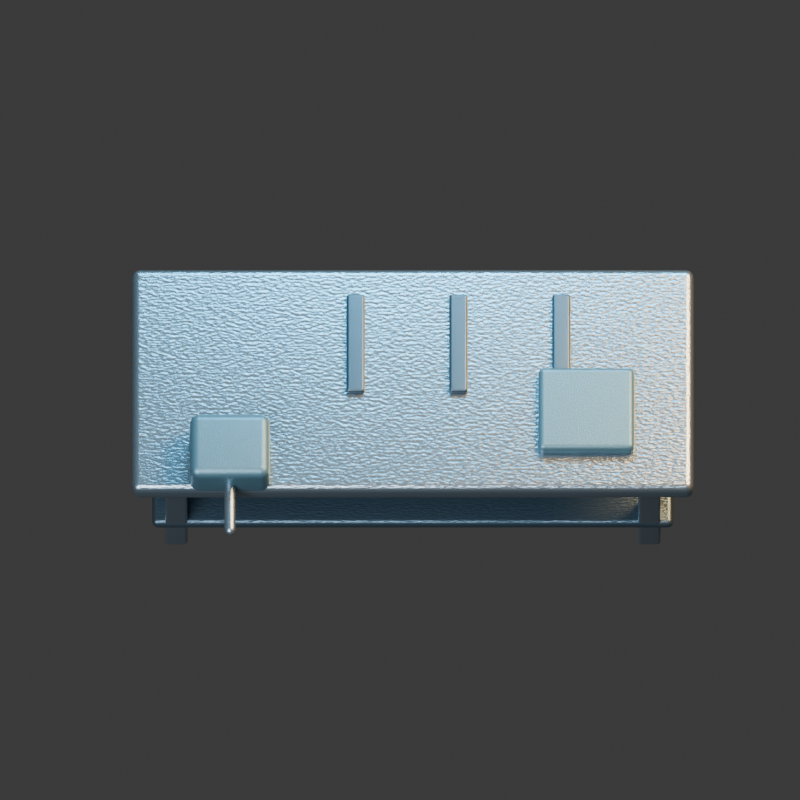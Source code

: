# Source: workbench.blend  (saved by Blender 4.3.34; exported with 4.5.12 LTS)
import bpy
from mathutils import Matrix  # noqa: F401  (used for matrix-valued properties, if any)

bpy.ops.wm.read_factory_settings(use_empty=True)
scene = bpy.context.scene
scene.name = 'Scene'

# ---- collections
col_collection = bpy.data.collections.new('Collection'); scene.collection.children.link(col_collection)

# ---- materials (node trees are filled in below, after node groups)
mat_steel = bpy.data.materials.new('steel')
mat_steel.diffuse_color = (0.27, 0.32, 0.35, 1.0)
mat_metal = bpy.data.materials.new('metal')
mat_metal.diffuse_color = (0.075, 0.105, 0.125, 1.0)
mat_paint = bpy.data.materials.new('paint')
mat_paint.diffuse_color = (0.1, 0.19, 0.22, 1.0)

# ---- material node trees
mat_steel.use_nodes = True; mat_steel.node_tree.nodes.clear()
_N = mat_steel.node_tree.nodes; _L = mat_steel.node_tree.links
n0 = _N.new('ShaderNodeBsdfPrincipled'); n0.name = 'Principled BSDF'; n0.location = (10, 300)
n0.inputs[0].default_value = (0.27, 0.32, 0.35, 1.0)
n0.inputs[1].default_value = 0.85
n0.inputs[2].default_value = 0.27
n1 = _N.new('ShaderNodeOutputMaterial'); n1.name = 'Material Output'; n1.location = (300, 300)
n2 = _N.new('ShaderNodeTexNoise'); n2.name = 'Noise Texture'; n2.location = (0, 0)
n2.inputs[2].default_value = 95.0
n3 = _N.new('ShaderNodeBump'); n3.name = 'Bump'; n3.location = (0, 0)
n3.inputs[0].default_value = 0.15
n3.inputs[1].default_value = 0.025
n3.inputs[2].default_value = 1.0
_L.new(n0.outputs[0], n1.inputs[0])
_L.new(n2.outputs[0], n3.inputs[3])
_L.new(n3.outputs[0], n0.inputs[5])
n1.is_active_output = True
mat_metal.use_nodes = True; mat_metal.node_tree.nodes.clear()
_N = mat_metal.node_tree.nodes; _L = mat_metal.node_tree.links
n0 = _N.new('ShaderNodeBsdfPrincipled'); n0.name = 'Principled BSDF'; n0.location = (10, 300)
n0.inputs[0].default_value = (0.075, 0.105, 0.125, 1.0)
n0.inputs[1].default_value = 0.72
n0.inputs[2].default_value = 0.34
n1 = _N.new('ShaderNodeOutputMaterial'); n1.name = 'Material Output'; n1.location = (300, 300)
n2 = _N.new('ShaderNodeTexNoise'); n2.name = 'Noise Texture'; n2.location = (0, 0)
n2.inputs[2].default_value = 95.0
n3 = _N.new('ShaderNodeBump'); n3.name = 'Bump'; n3.location = (0, 0)
n3.inputs[0].default_value = 0.15
n3.inputs[1].default_value = 0.025
n3.inputs[2].default_value = 1.0
_L.new(n0.outputs[0], n1.inputs[0])
_L.new(n2.outputs[0], n3.inputs[3])
_L.new(n3.outputs[0], n0.inputs[5])
n1.is_active_output = True
mat_paint.use_nodes = True; mat_paint.node_tree.nodes.clear()
_N = mat_paint.node_tree.nodes; _L = mat_paint.node_tree.links
n0 = _N.new('ShaderNodeBsdfPrincipled'); n0.name = 'Principled BSDF'; n0.location = (10, 300)
n0.inputs[0].default_value = (0.1, 0.19, 0.22, 1.0)
n0.inputs[1].default_value = 0.55
n0.inputs[2].default_value = 0.42
n1 = _N.new('ShaderNodeOutputMaterial'); n1.name = 'Material Output'; n1.location = (300, 300)
n2 = _N.new('ShaderNodeTexNoise'); n2.name = 'Noise Texture'; n2.location = (0, 0)
n2.inputs[2].default_value = 95.0
n3 = _N.new('ShaderNodeBump'); n3.name = 'Bump'; n3.location = (0, 0)
n3.inputs[0].default_value = 0.15
n3.inputs[1].default_value = 0.025
n3.inputs[2].default_value = 1.0
_L.new(n0.outputs[0], n1.inputs[0])
_L.new(n2.outputs[0], n3.inputs[3])
_L.new(n3.outputs[0], n0.inputs[5])
n1.is_active_output = True

# ---- world
world_world = bpy.data.worlds.new('World'); scene.world = world_world
world_world.use_nodes = True; world_world.node_tree.nodes.clear()
_N = world_world.node_tree.nodes; _L = world_world.node_tree.links
n0 = _N.new('ShaderNodeOutputWorld'); n0.name = 'World Output'; n0.location = (300, 300)
n1 = _N.new('ShaderNodeBackground'); n1.name = 'Background'; n1.location = (10, 300)
n1.inputs[0].default_value = (0.05088, 0.05088, 0.05088, 1.0)
_L.new(n1.outputs[0], n0.inputs[0])
n0.is_active_output = True
world_world.color = (0.18, 0.22, 0.28)
world_world.sun_shadow_jitter_overblur = 0.0

# ---- cameras
cam_camera_001 = bpy.data.cameras.new('Camera.001')
cam_camera_001.type = 'ORTHO'
cam_camera_001.ortho_scale = 3.5

# ---- lights
light_area = bpy.data.lights.new('Area', 'AREA')
light_area.color = (0.65, 0.82, 1.0)
light_area.energy = 1100.0
light_area.shape = 'DISK'
light_area.size = 5.0
light_area.size_y = 1.0
light_area_001 = bpy.data.lights.new('Area.001', 'AREA')
light_area_001.color = (1.0, 0.64, 0.32)
light_area_001.energy = 1300.0
light_area_001.shape = 'DISK'
light_area_001.size = 4.0
light_area_001.size_y = 1.0
light_area_002 = bpy.data.lights.new('Area.002', 'AREA')
light_area_002.color = (0.12, 0.62, 1.0)
light_area_002.energy = 700.0
light_area_002.shape = 'DISK'
light_area_002.size = 3.0
light_area_002.size_y = 1.0

# ---- meshes
me_cube_111 = bpy.data.meshes.new('Cube.111')
me_cube_111.from_pydata([(-0.05, -0.05, -0.42), (-0.05, -0.05, 0.42), (-0.05, 0.05, -0.42), (-0.05, 0.05, 0.42), (0.05, -0.05, -0.42), (0.05, -0.05, 0.42), (0.05, 0.05, -0.42), (0.05, 0.05, 0.42)], [], [(0, 1, 3, 2), (2, 3, 7, 6), (6, 7, 5, 4), (4, 5, 1, 0), (2, 6, 4, 0), (7, 3, 1, 5)])
_uv = me_cube_111.uv_layers.new(name='UVMap')
_uv.uv.foreach_set('vector', [0.375, 0.0, 0.625, 0.0, 0.625, 0.25, 0.375, 0.25, 0.375, 0.25, 0.625, 0.25, 0.625, 0.5, 0.375, 0.5, 0.375, 0.5, 0.625, 0.5, 0.625, 0.75, 0.375, 0.75, 0.375, 0.75, 0.625, 0.75, 0.625, 1.0, 0.375, 1.0, 0.125, 0.5, 0.375, 0.5, 0.375, 0.75, 0.125, 0.75, 0.625, 0.5, 0.875, 0.5, 0.875, 0.75, 0.625, 0.75])
me_cube_111.materials.append(mat_steel)
me_cube_111.update()
me_cube_112 = bpy.data.meshes.new('Cube.112')
me_cube_112.from_pydata([(-0.05, -0.05, -0.42), (-0.05, -0.05, 0.42), (-0.05, 0.05, -0.42), (-0.05, 0.05, 0.42), (0.05, -0.05, -0.42), (0.05, -0.05, 0.42), (0.05, 0.05, -0.42), (0.05, 0.05, 0.42)], [], [(0, 1, 3, 2), (2, 3, 7, 6), (6, 7, 5, 4), (4, 5, 1, 0), (2, 6, 4, 0), (7, 3, 1, 5)])
_uv = me_cube_112.uv_layers.new(name='UVMap')
_uv.uv.foreach_set('vector', [0.375, 0.0, 0.625, 0.0, 0.625, 0.25, 0.375, 0.25, 0.375, 0.25, 0.625, 0.25, 0.625, 0.5, 0.375, 0.5, 0.375, 0.5, 0.625, 0.5, 0.625, 0.75, 0.375, 0.75, 0.375, 0.75, 0.625, 0.75, 0.625, 1.0, 0.375, 1.0, 0.125, 0.5, 0.375, 0.5, 0.375, 0.75, 0.125, 0.75, 0.625, 0.5, 0.875, 0.5, 0.875, 0.75, 0.625, 0.75])
me_cube_112.materials.append(mat_steel)
me_cube_112.update()
me_cube_113 = bpy.data.meshes.new('Cube.113')
me_cube_113.from_pydata([(-0.05, -0.05, -0.42), (-0.05, -0.05, 0.42), (-0.05, 0.05, -0.42), (-0.05, 0.05, 0.42), (0.05, -0.05, -0.42), (0.05, -0.05, 0.42), (0.05, 0.05, -0.42), (0.05, 0.05, 0.42)], [], [(0, 1, 3, 2), (2, 3, 7, 6), (6, 7, 5, 4), (4, 5, 1, 0), (2, 6, 4, 0), (7, 3, 1, 5)])
_uv = me_cube_113.uv_layers.new(name='UVMap')
_uv.uv.foreach_set('vector', [0.375, 0.0, 0.625, 0.0, 0.625, 0.25, 0.375, 0.25, 0.375, 0.25, 0.625, 0.25, 0.625, 0.5, 0.375, 0.5, 0.375, 0.5, 0.625, 0.5, 0.625, 0.75, 0.375, 0.75, 0.375, 0.75, 0.625, 0.75, 0.625, 1.0, 0.375, 1.0, 0.125, 0.5, 0.375, 0.5, 0.375, 0.75, 0.125, 0.75, 0.625, 0.5, 0.875, 0.5, 0.875, 0.75, 0.625, 0.75])
me_cube_113.materials.append(mat_steel)
me_cube_113.update()
me_cube_114 = bpy.data.meshes.new('Cube.114')
me_cube_114.from_pydata([(-0.05, -0.05, -0.42), (-0.05, -0.05, 0.42), (-0.05, 0.05, -0.42), (-0.05, 0.05, 0.42), (0.05, -0.05, -0.42), (0.05, -0.05, 0.42), (0.05, 0.05, -0.42), (0.05, 0.05, 0.42)], [], [(0, 1, 3, 2), (2, 3, 7, 6), (6, 7, 5, 4), (4, 5, 1, 0), (2, 6, 4, 0), (7, 3, 1, 5)])
_uv = me_cube_114.uv_layers.new(name='UVMap')
_uv.uv.foreach_set('vector', [0.375, 0.0, 0.625, 0.0, 0.625, 0.25, 0.375, 0.25, 0.375, 0.25, 0.625, 0.25, 0.625, 0.5, 0.375, 0.5, 0.375, 0.5, 0.625, 0.5, 0.625, 0.75, 0.375, 0.75, 0.375, 0.75, 0.625, 0.75, 0.625, 1.0, 0.375, 1.0, 0.125, 0.5, 0.375, 0.5, 0.375, 0.75, 0.125, 0.75, 0.625, 0.5, 0.875, 0.5, 0.875, 0.75, 0.625, 0.75])
me_cube_114.materials.append(mat_steel)
me_cube_114.update()
me_cube_115 = bpy.data.meshes.new('Cube.115')
me_cube_115.from_pydata([(-1.23, -0.525, -0.055), (-1.23, -0.525, 0.055), (-1.23, 0.525, -0.055), (-1.23, 0.525, 0.055), (1.23, -0.525, -0.055), (1.23, -0.525, 0.055), (1.23, 0.525, -0.055), (1.23, 0.525, 0.055)], [], [(0, 1, 3, 2), (2, 3, 7, 6), (6, 7, 5, 4), (4, 5, 1, 0), (2, 6, 4, 0), (7, 3, 1, 5)])
_uv = me_cube_115.uv_layers.new(name='UVMap')
_uv.uv.foreach_set('vector', [0.375, 0.0, 0.625, 0.0, 0.625, 0.25, 0.375, 0.25, 0.375, 0.25, 0.625, 0.25, 0.625, 0.5, 0.375, 0.5, 0.375, 0.5, 0.625, 0.5, 0.625, 0.75, 0.375, 0.75, 0.375, 0.75, 0.625, 0.75, 0.625, 1.0, 0.375, 1.0, 0.125, 0.5, 0.375, 0.5, 0.375, 0.75, 0.125, 0.75, 0.625, 0.5, 0.875, 0.5, 0.875, 0.75, 0.625, 0.75])
me_cube_115.materials.append(mat_steel)
me_cube_115.update()
me_cube_116 = bpy.data.meshes.new('Cube.116')
me_cube_116.from_pydata([(-1.14, -0.41, -0.0275), (-1.14, -0.41, 0.0275), (-1.14, 0.41, -0.0275), (-1.14, 0.41, 0.0275), (1.14, -0.41, -0.0275), (1.14, -0.41, 0.0275), (1.14, 0.41, -0.0275), (1.14, 0.41, 0.0275)], [], [(0, 1, 3, 2), (2, 3, 7, 6), (6, 7, 5, 4), (4, 5, 1, 0), (2, 6, 4, 0), (7, 3, 1, 5)])
_uv = me_cube_116.uv_layers.new(name='UVMap')
_uv.uv.foreach_set('vector', [0.375, 0.0, 0.625, 0.0, 0.625, 0.25, 0.375, 0.25, 0.375, 0.25, 0.625, 0.25, 0.625, 0.5, 0.375, 0.5, 0.375, 0.5, 0.625, 0.5, 0.625, 0.75, 0.375, 0.75, 0.375, 0.75, 0.625, 0.75, 0.625, 1.0, 0.375, 1.0, 0.125, 0.5, 0.375, 0.5, 0.375, 0.75, 0.125, 0.75, 0.625, 0.5, 0.875, 0.5, 0.875, 0.75, 0.625, 0.75])
me_cube_116.materials.append(mat_metal)
me_cube_116.update()
me_cube_117 = bpy.data.meshes.new('Cube.117')
me_cube_117.from_pydata([(-0.175, -0.15, -0.105), (-0.175, -0.15, 0.105), (-0.175, 0.15, -0.105), (-0.175, 0.15, 0.105), (0.175, -0.15, -0.105), (0.175, -0.15, 0.105), (0.175, 0.15, -0.105), (0.175, 0.15, 0.105)], [], [(0, 1, 3, 2), (2, 3, 7, 6), (6, 7, 5, 4), (4, 5, 1, 0), (2, 6, 4, 0), (7, 3, 1, 5)])
_uv = me_cube_117.uv_layers.new(name='UVMap')
_uv.uv.foreach_set('vector', [0.375, 0.0, 0.625, 0.0, 0.625, 0.25, 0.375, 0.25, 0.375, 0.25, 0.625, 0.25, 0.625, 0.5, 0.375, 0.5, 0.375, 0.5, 0.625, 0.5, 0.625, 0.75, 0.375, 0.75, 0.375, 0.75, 0.625, 0.75, 0.625, 1.0, 0.375, 1.0, 0.125, 0.5, 0.375, 0.5, 0.375, 0.75, 0.125, 0.75, 0.625, 0.5, 0.875, 0.5, 0.875, 0.75, 0.625, 0.75])
me_cube_117.materials.append(mat_paint)
me_cube_117.update()
me_cylinder_027 = bpy.data.meshes.new('Cylinder.027')
me_cylinder_027.from_pydata([(0.0, 0.025, -0.15), (0.0, 0.025, 0.15), (0.004877, 0.02452, -0.15), (0.004877, 0.02452, 0.15), (0.009567, 0.0231, -0.15), (0.009567, 0.0231, 0.15), (0.01389, 0.02079, -0.15), (0.01389, 0.02079, 0.15), (0.01768, 0.01768, -0.15), (0.01768, 0.01768, 0.15), (0.02079, 0.01389, -0.15), (0.02079, 0.01389, 0.15), (0.0231, 0.009567, -0.15), (0.0231, 0.009567, 0.15), (0.02452, 0.004877, -0.15), (0.02452, 0.004877, 0.15), (0.025, 0.0, -0.15), (0.025, 0.0, 0.15), (0.02452, -0.004877, -0.15), (0.02452, -0.004877, 0.15), (0.0231, -0.009567, -0.15), (0.0231, -0.009567, 0.15), (0.02079, -0.01389, -0.15), (0.02079, -0.01389, 0.15), (0.01768, -0.01768, -0.15), (0.01768, -0.01768, 0.15), (0.01389, -0.02079, -0.15), (0.01389, -0.02079, 0.15), (0.009567, -0.0231, -0.15), (0.009567, -0.0231, 0.15), (0.004877, -0.02452, -0.15), (0.004877, -0.02452, 0.15), (0.0, -0.025, -0.15), (0.0, -0.025, 0.15), (-0.004877, -0.02452, -0.15), (-0.004877, -0.02452, 0.15), (-0.009567, -0.0231, -0.15), (-0.009567, -0.0231, 0.15), (-0.01389, -0.02079, -0.15), (-0.01389, -0.02079, 0.15), (-0.01768, -0.01768, -0.15), (-0.01768, -0.01768, 0.15), (-0.02079, -0.01389, -0.15), (-0.02079, -0.01389, 0.15), (-0.0231, -0.009567, -0.15), (-0.0231, -0.009567, 0.15), (-0.02452, -0.004877, -0.15), (-0.02452, -0.004877, 0.15), (-0.025, 0.0, -0.15), (-0.025, 0.0, 0.15), (-0.02452, 0.004877, -0.15), (-0.02452, 0.004877, 0.15), (-0.0231, 0.009567, -0.15), (-0.0231, 0.009567, 0.15), (-0.02079, 0.01389, -0.15), (-0.02079, 0.01389, 0.15), (-0.01768, 0.01768, -0.15), (-0.01768, 0.01768, 0.15), (-0.01389, 0.02079, -0.15), (-0.01389, 0.02079, 0.15), (-0.009567, 0.0231, -0.15), (-0.009567, 0.0231, 0.15), (-0.004877, 0.02452, -0.15), (-0.004877, 0.02452, 0.15)], [], [(0, 1, 3, 2), (2, 3, 5, 4), (4, 5, 7, 6), (6, 7, 9, 8), (8, 9, 11, 10), (10, 11, 13, 12), (12, 13, 15, 14), (14, 15, 17, 16), (16, 17, 19, 18), (18, 19, 21, 20), (20, 21, 23, 22), (22, 23, 25, 24), (24, 25, 27, 26), (26, 27, 29, 28), (28, 29, 31, 30), (30, 31, 33, 32), (32, 33, 35, 34), (34, 35, 37, 36), (36, 37, 39, 38), (38, 39, 41, 40), (40, 41, 43, 42), (42, 43, 45, 44), (44, 45, 47, 46), (46, 47, 49, 48), (48, 49, 51, 50), (50, 51, 53, 52), (52, 53, 55, 54), (54, 55, 57, 56), (56, 57, 59, 58), (58, 59, 61, 60), (3, 1, 63, 61, 59, 57, 55, 53, 51, 49, 47, 45, 43, 41, 39, 37, 35, 33, 31, 29, 27, 25, 23, 21, 19, 17, 15, 13, 11, 9, 7, 5), (60, 61, 63, 62), (62, 63, 1, 0), (0, 2, 4, 6, 8, 10, 12, 14, 16, 18, 20, 22, 24, 26, 28, 30, 32, 34, 36, 38, 40, 42, 44, 46, 48, 50, 52, 54, 56, 58, 60, 62)])
_uv = me_cylinder_027.uv_layers.new(name='UVMap')
_uv.uv.foreach_set('vector', [1.0, 0.5, 1.0, 1.0, 0.9688, 1.0, 0.9688, 0.5, 0.9688, 0.5, 0.9688, 1.0, 0.9375, 1.0, 0.9375, 0.5, 0.9375, 0.5, 0.9375, 1.0, 0.9062, 1.0, 0.9062, 0.5, 0.9062, 0.5, 0.9062, 1.0, 0.875, 1.0, 0.875, 0.5, 0.875, 0.5, 0.875, 1.0, 0.8438, 1.0, 0.8438, 0.5, 0.8438, 0.5, 0.8438, 1.0, 0.8125, 1.0, 0.8125, 0.5, 0.8125, 0.5, 0.8125, 1.0, 0.7812, 1.0, 0.7812, 0.5, 0.7812, 0.5, 0.7812, 1.0, 0.75, 1.0, 0.75, 0.5, 0.75, 0.5, 0.75, 1.0, 0.7188, 1.0, 0.7188, 0.5, 0.7188, 0.5, 0.7188, 1.0, 0.6875, 1.0, 0.6875, 0.5, 0.6875, 0.5, 0.6875, 1.0, 0.6562, 1.0, 0.6562, 0.5, 0.6562, 0.5, 0.6562, 1.0, 0.625, 1.0, 0.625, 0.5, 0.625, 0.5, 0.625, 1.0, 0.5938, 1.0, 0.5938, 0.5, 0.5938, 0.5, 0.5938, 1.0, 0.5625, 1.0, 0.5625, 0.5, 0.5625, 0.5, 0.5625, 1.0, 0.5312, 1.0, 0.5312, 0.5, 0.5312, 0.5, 0.5312, 1.0, 0.5, 1.0, 0.5, 0.5, 0.5, 0.5, 0.5, 1.0, 0.4688, 1.0, 0.4688, 0.5, 0.4688, 0.5, 0.4688, 1.0, 0.4375, 1.0, 0.4375, 0.5, 0.4375, 0.5, 0.4375, 1.0, 0.4062, 1.0, 0.4062, 0.5, 0.4062, 0.5, 0.4062, 1.0, 0.375, 1.0, 0.375, 0.5, 0.375, 0.5, 0.375, 1.0, 0.3438, 1.0, 0.3438, 0.5, 0.3438, 0.5, 0.3438, 1.0, 0.3125, 1.0, 0.3125, 0.5, 0.3125, 0.5, 0.3125, 1.0, 0.2812, 1.0, 0.2812, 0.5, 0.2812, 0.5, 0.2812, 1.0, 0.25, 1.0, 0.25, 0.5, 0.25, 0.5, 0.25, 1.0, 0.2188, 1.0, 0.2188, 0.5, 0.2188, 0.5, 0.2188, 1.0, 0.1875, 1.0, 0.1875, 0.5, 0.1875, 0.5, 0.1875, 1.0, 0.1562, 1.0, 0.1562, 0.5, 0.1562, 0.5, 0.1562, 1.0, 0.125, 1.0, 0.125, 0.5, 0.125, 0.5, 0.125, 1.0, 0.09375, 1.0, 0.09375, 0.5, 0.09375, 0.5, 0.09375, 1.0, 0.0625, 1.0, 0.0625, 0.5, 0.2968, 0.4854, 0.25, 0.49, 0.2032, 0.4854, 0.1582, 0.4717, 0.1167, 0.4496, 0.08029, 0.4197, 0.05045, 0.3833, 0.02827, 0.3418, 0.01461, 0.2968, 0.01, 0.25, 0.01461, 0.2032, 0.02827, 0.1582, 0.05045, 0.1167, 0.08029, 0.08029, 0.1167, 0.05045, 0.1582, 0.02827, 0.2032, 0.01461, 0.25, 0.01, 0.2968, 0.01461, 0.3418, 0.02827, 0.3833, 0.05045, 0.4197, 0.08029, 0.4496, 0.1167, 0.4717, 0.1582, 0.4854, 0.2032, 0.49, 0.25, 0.4854, 0.2968, 0.4717, 0.3418, 0.4496, 0.3833, 0.4197, 0.4197, 0.3833, 0.4496, 0.3418, 0.4717, 0.0625, 0.5, 0.0625, 1.0, 0.03125, 1.0, 0.03125, 0.5, 0.03125, 0.5, 0.03125, 1.0, 0.0, 1.0, 0.0, 0.5, 0.75, 0.49, 0.7968, 0.4854, 0.8418, 0.4717, 0.8833, 0.4496, 0.9197, 0.4197, 0.9496, 0.3833, 0.9717, 0.3418, 0.9854, 0.2968, 0.99, 0.25, 0.9854, 0.2032, 0.9717, 0.1582, 0.9496, 0.1167, 0.9197, 0.08029, 0.8833, 0.05045, 0.8418, 0.02827, 0.7968, 0.01461, 0.75, 0.01, 0.7032, 0.01461, 0.6582, 0.02827, 0.6167, 0.05045, 0.5803, 0.08029, 0.5504, 0.1167, 0.5283, 0.1582, 0.5146, 0.2032, 0.51, 0.25, 0.5146, 0.2968, 0.5283, 0.3418, 0.5504, 0.3833, 0.5803, 0.4197, 0.6167, 0.4496, 0.6582, 0.4717, 0.7032, 0.4854])
me_cylinder_027.materials.append(mat_steel)
me_cylinder_027.update()
me_cube_118 = bpy.data.meshes.new('Cube.118')
me_cube_118.from_pydata([(-0.04, -0.23, -0.0175), (-0.04, -0.23, 0.0175), (-0.04, 0.23, -0.0175), (-0.04, 0.23, 0.0175), (0.04, -0.23, -0.0175), (0.04, -0.23, 0.0175), (0.04, 0.23, -0.0175), (0.04, 0.23, 0.0175)], [], [(0, 1, 3, 2), (2, 3, 7, 6), (6, 7, 5, 4), (4, 5, 1, 0), (2, 6, 4, 0), (7, 3, 1, 5)])
_uv = me_cube_118.uv_layers.new(name='UVMap')
_uv.uv.foreach_set('vector', [0.375, 0.0, 0.625, 0.0, 0.625, 0.25, 0.375, 0.25, 0.375, 0.25, 0.625, 0.25, 0.625, 0.5, 0.375, 0.5, 0.375, 0.5, 0.625, 0.5, 0.625, 0.75, 0.375, 0.75, 0.375, 0.75, 0.625, 0.75, 0.625, 1.0, 0.375, 1.0, 0.125, 0.5, 0.375, 0.5, 0.375, 0.75, 0.125, 0.75, 0.625, 0.5, 0.875, 0.5, 0.875, 0.75, 0.625, 0.75])
me_cube_118.materials.append(mat_metal)
me_cube_118.update()
me_cube_119 = bpy.data.meshes.new('Cube.119')
me_cube_119.from_pydata([(-0.04, -0.23, -0.0175), (-0.04, -0.23, 0.0175), (-0.04, 0.23, -0.0175), (-0.04, 0.23, 0.0175), (0.04, -0.23, -0.0175), (0.04, -0.23, 0.0175), (0.04, 0.23, -0.0175), (0.04, 0.23, 0.0175)], [], [(0, 1, 3, 2), (2, 3, 7, 6), (6, 7, 5, 4), (4, 5, 1, 0), (2, 6, 4, 0), (7, 3, 1, 5)])
_uv = me_cube_119.uv_layers.new(name='UVMap')
_uv.uv.foreach_set('vector', [0.375, 0.0, 0.625, 0.0, 0.625, 0.25, 0.375, 0.25, 0.375, 0.25, 0.625, 0.25, 0.625, 0.5, 0.375, 0.5, 0.375, 0.5, 0.625, 0.5, 0.625, 0.75, 0.375, 0.75, 0.375, 0.75, 0.625, 0.75, 0.625, 1.0, 0.375, 1.0, 0.125, 0.5, 0.375, 0.5, 0.375, 0.75, 0.125, 0.75, 0.625, 0.5, 0.875, 0.5, 0.875, 0.75, 0.625, 0.75])
me_cube_119.materials.append(mat_metal)
me_cube_119.update()
me_cube_120 = bpy.data.meshes.new('Cube.120')
me_cube_120.from_pydata([(-0.04, -0.23, -0.0175), (-0.04, -0.23, 0.0175), (-0.04, 0.23, -0.0175), (-0.04, 0.23, 0.0175), (0.04, -0.23, -0.0175), (0.04, -0.23, 0.0175), (0.04, 0.23, -0.0175), (0.04, 0.23, 0.0175)], [], [(0, 1, 3, 2), (2, 3, 7, 6), (6, 7, 5, 4), (4, 5, 1, 0), (2, 6, 4, 0), (7, 3, 1, 5)])
_uv = me_cube_120.uv_layers.new(name='UVMap')
_uv.uv.foreach_set('vector', [0.375, 0.0, 0.625, 0.0, 0.625, 0.25, 0.375, 0.25, 0.375, 0.25, 0.625, 0.25, 0.625, 0.5, 0.375, 0.5, 0.375, 0.5, 0.625, 0.5, 0.625, 0.75, 0.375, 0.75, 0.375, 0.75, 0.625, 0.75, 0.625, 1.0, 0.375, 1.0, 0.125, 0.5, 0.375, 0.5, 0.375, 0.75, 0.125, 0.75, 0.625, 0.5, 0.875, 0.5, 0.875, 0.75, 0.625, 0.75])
me_cube_120.materials.append(mat_metal)
me_cube_120.update()
me_cube_121 = bpy.data.meshes.new('Cube.121')
me_cube_121.from_pydata([(-0.21, -0.195, -0.0375), (-0.21, -0.195, 0.0375), (-0.21, 0.195, -0.0375), (-0.21, 0.195, 0.0375), (0.21, -0.195, -0.0375), (0.21, -0.195, 0.0375), (0.21, 0.195, -0.0375), (0.21, 0.195, 0.0375)], [], [(0, 1, 3, 2), (2, 3, 7, 6), (6, 7, 5, 4), (4, 5, 1, 0), (2, 6, 4, 0), (7, 3, 1, 5)])
_uv = me_cube_121.uv_layers.new(name='UVMap')
_uv.uv.foreach_set('vector', [0.375, 0.0, 0.625, 0.0, 0.625, 0.25, 0.375, 0.25, 0.375, 0.25, 0.625, 0.25, 0.625, 0.5, 0.375, 0.5, 0.375, 0.5, 0.625, 0.5, 0.625, 0.75, 0.375, 0.75, 0.375, 0.75, 0.625, 0.75, 0.625, 1.0, 0.375, 1.0, 0.125, 0.5, 0.375, 0.5, 0.375, 0.75, 0.125, 0.75, 0.625, 0.5, 0.875, 0.5, 0.875, 0.75, 0.625, 0.75])
me_cube_121.materials.append(mat_paint)
me_cube_121.update()

# ---- objects
ob_proppivot = bpy.data.objects.new('PropPivot', None)
ob_camera = bpy.data.objects.new('Camera', cam_camera_001)
ob_area = bpy.data.objects.new('Area', light_area)
ob_area_001 = bpy.data.objects.new('Area.001', light_area_001)
ob_area_002 = bpy.data.objects.new('Area.002', light_area_002)
ob_foot = bpy.data.objects.new('foot', me_cube_111)
ob_foot_001 = bpy.data.objects.new('foot.001', me_cube_112)
ob_foot_002 = bpy.data.objects.new('foot.002', me_cube_113)
ob_foot_003 = bpy.data.objects.new('foot.003', me_cube_114)
ob_steel_worktop = bpy.data.objects.new('steel worktop', me_cube_115)
ob_lower_shelf = bpy.data.objects.new('lower shelf', me_cube_116)
ob_vice = bpy.data.objects.new('vice', me_cube_117)
ob_vice_screw = bpy.data.objects.new('vice screw', me_cylinder_027)
ob_tool = bpy.data.objects.new('tool', me_cube_118)
ob_tool_001 = bpy.data.objects.new('tool.001', me_cube_119)
ob_tool_002 = bpy.data.objects.new('tool.002', me_cube_120)
ob_parts_tray = bpy.data.objects.new('parts tray', me_cube_121)

# ---- transforms, parenting, visibility, modifiers, constraints
ob_proppivot.location = (0.0, 0.0, 0.0)
ob_camera.location = (-0.05583, -3.98, 10.65)
ob_camera.rotation_euler = (0.3805, -0.0, 0.0)
ob_area.location = (-3.0, -4.0, 7.0)
ob_area.rotation_euler = (0.6557, -8.637e-08, -0.6435)
ob_area_001.location = (4.0, 2.0, 6.0)
ob_area_001.rotation_euler = (0.6827, 5.828e-08, 2.034)
ob_area_002.location = (0.0, 4.0, 5.0)
ob_area_002.rotation_euler = (0.7266, 5.808e-08, 3.142)
ob_foot.parent = ob_proppivot
ob_foot.location = (-1.035, -0.355, 0.42)
_m = ob_foot.modifiers.new('formed edges', 'BEVEL')
_m.width = 0.015
_m.width_pct = 0.015
_m.segments = 3
_m = ob_foot.modifiers.new('weighted normals', 'WEIGHTED_NORMAL')
ob_foot_001.parent = ob_proppivot
ob_foot_001.location = (-1.035, 0.355, 0.42)
_m = ob_foot_001.modifiers.new('formed edges', 'BEVEL')
_m.width = 0.015
_m.width_pct = 0.015
_m.segments = 3
_m = ob_foot_001.modifiers.new('weighted normals', 'WEIGHTED_NORMAL')
ob_foot_002.parent = ob_proppivot
ob_foot_002.location = (1.035, -0.355, 0.42)
_m = ob_foot_002.modifiers.new('formed edges', 'BEVEL')
_m.width = 0.015
_m.width_pct = 0.015
_m.segments = 3
_m = ob_foot_002.modifiers.new('weighted normals', 'WEIGHTED_NORMAL')
ob_foot_003.parent = ob_proppivot
ob_foot_003.location = (1.035, 0.355, 0.42)
_m = ob_foot_003.modifiers.new('formed edges', 'BEVEL')
_m.width = 0.015
_m.width_pct = 0.015
_m.segments = 3
_m = ob_foot_003.modifiers.new('weighted normals', 'WEIGHTED_NORMAL')
ob_steel_worktop.parent = ob_proppivot
ob_steel_worktop.location = (0.0, 0.0, 0.89)
_m = ob_steel_worktop.modifiers.new('formed edges', 'BEVEL')
_m.width = 0.035
_m.width_pct = 0.035
_m.segments = 3
_m = ob_steel_worktop.modifiers.new('weighted normals', 'WEIGHTED_NORMAL')
ob_lower_shelf.parent = ob_proppivot
ob_lower_shelf.location = (0.0, 0.0, 0.23)
_m = ob_lower_shelf.modifiers.new('formed edges', 'BEVEL')
_m.width = 0.025
_m.width_pct = 0.025
_m.segments = 3
_m = ob_lower_shelf.modifiers.new('weighted normals', 'WEIGHTED_NORMAL')
ob_vice.parent = ob_proppivot
ob_vice.location = (-0.8, -0.38, 1.03)
_m = ob_vice.modifiers.new('formed edges', 'BEVEL')
_m.width = 0.04
_m.width_pct = 0.04
_m.segments = 3
_m = ob_vice.modifiers.new('weighted normals', 'WEIGHTED_NORMAL')
ob_vice_screw.parent = ob_proppivot
ob_vice_screw.location = (-0.8, -0.61, 1.01)
ob_vice_screw.rotation_euler = (1.571, 0.0, 0.0)
_m = ob_vice_screw.modifiers.new('machined rim', 'BEVEL')
_m.width = 0.025
_m.width_pct = 0.025
_m.segments = 2
_m = ob_vice_screw.modifiers.new('normals', 'WEIGHTED_NORMAL')
ob_tool.parent = ob_proppivot
ob_tool.location = (-0.25, 0.16, 0.96)
_m = ob_tool.modifiers.new('formed edges', 'BEVEL')
_m.width = 0.012
_m.width_pct = 0.012
_m.segments = 3
_m = ob_tool.modifiers.new('weighted normals', 'WEIGHTED_NORMAL')
ob_tool_001.parent = ob_proppivot
ob_tool_001.location = (0.2, 0.16, 0.96)
_m = ob_tool_001.modifiers.new('formed edges', 'BEVEL')
_m.width = 0.012
_m.width_pct = 0.012
_m.segments = 3
_m = ob_tool_001.modifiers.new('weighted normals', 'WEIGHTED_NORMAL')
ob_tool_002.parent = ob_proppivot
ob_tool_002.location = (0.65, 0.16, 0.96)
_m = ob_tool_002.modifiers.new('formed edges', 'BEVEL')
_m.width = 0.012
_m.width_pct = 0.012
_m.segments = 3
_m = ob_tool_002.modifiers.new('weighted normals', 'WEIGHTED_NORMAL')
ob_parts_tray.parent = ob_proppivot
ob_parts_tray.location = (0.76, -0.16, 0.97)
_m = ob_parts_tray.modifiers.new('formed edges', 'BEVEL')
_m.width = 0.025
_m.width_pct = 0.025
_m.segments = 3
_m = ob_parts_tray.modifiers.new('weighted normals', 'WEIGHTED_NORMAL')

# ---- collection membership
scene.collection.objects.link(ob_proppivot)
col_collection.objects.link(ob_camera)
col_collection.objects.link(ob_area)
col_collection.objects.link(ob_area_001)
col_collection.objects.link(ob_area_002)
col_collection.objects.link(ob_foot)
col_collection.objects.link(ob_foot_001)
col_collection.objects.link(ob_foot_002)
col_collection.objects.link(ob_foot_003)
col_collection.objects.link(ob_steel_worktop)
col_collection.objects.link(ob_lower_shelf)
col_collection.objects.link(ob_vice)
col_collection.objects.link(ob_vice_screw)
col_collection.objects.link(ob_tool)
col_collection.objects.link(ob_tool_001)
col_collection.objects.link(ob_tool_002)
col_collection.objects.link(ob_parts_tray)

# ---- scene / render settings (as saved in the file)
scene.camera = ob_camera
scene.frame_start = 1; scene.frame_end = 250; scene.frame_set(1)
scene.render.engine = 'CYCLES'
scene.render.resolution_x = 512
scene.render.resolution_y = 512
scene.render.film_transparent = True
scene.cycles.use_denoising = False
scene.cycles.samples = 48
bpy.context.view_layer.update()
